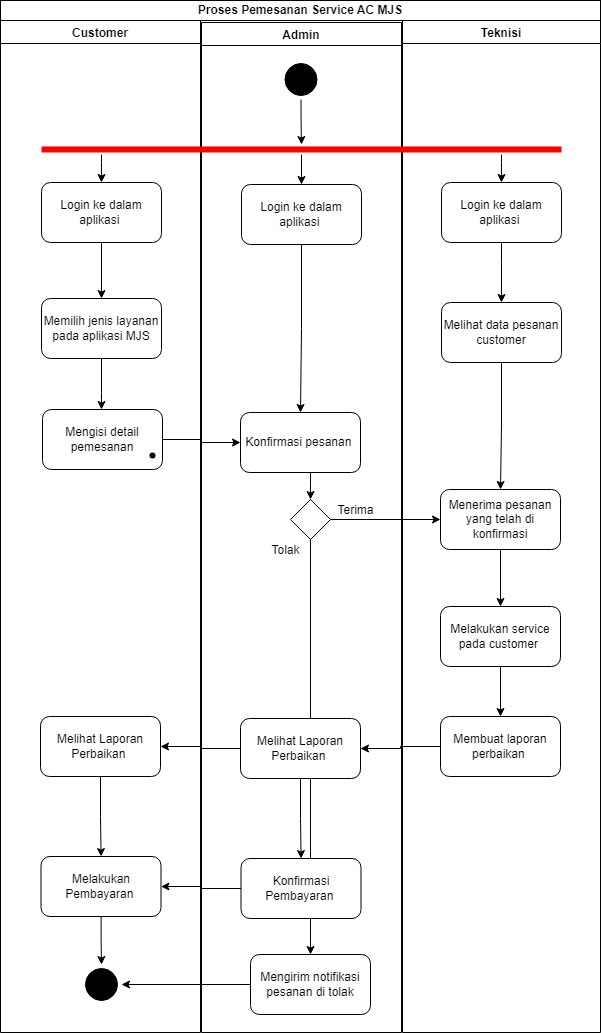

The diagram above was exported from draw.io. Its source (the exported page's mxGraphModel, read from the mxfile embedded in the PNG):
<mxGraphModel dx="2492" dy="892" grid="1" gridSize="10" guides="1" tooltips="1" connect="1" arrows="1" fold="1" page="1" pageScale="1" pageWidth="850" pageHeight="1100" math="0" shadow="0">
  <root>
    <mxCell id="0" />
    <mxCell id="1" parent="0" />
    <mxCell id="iJtU0D4w-M3HY6dXRSyw-10" value="Customer" style="swimlane;" parent="1" vertex="1">
      <mxGeometry x="80" y="48" width="200" height="1012" as="geometry" />
    </mxCell>
    <mxCell id="HLrhvfseF6AqwEFPuQZv-3" value="Memilih jenis layanan pada aplikasi MJS" style="rounded=1;whiteSpace=wrap;html=1;" parent="iJtU0D4w-M3HY6dXRSyw-10" vertex="1">
      <mxGeometry x="41" y="278" width="120" height="60" as="geometry" />
    </mxCell>
    <mxCell id="yx-Mja1Aw6arDfukMZmL-13" value="" style="edgeStyle=orthogonalEdgeStyle;rounded=0;orthogonalLoop=1;jettySize=auto;html=1;" edge="1" parent="iJtU0D4w-M3HY6dXRSyw-10" source="yx-Mja1Aw6arDfukMZmL-7" target="yx-Mja1Aw6arDfukMZmL-11">
      <mxGeometry relative="1" as="geometry" />
    </mxCell>
    <mxCell id="yx-Mja1Aw6arDfukMZmL-7" value="Melihat Laporan Perbaikan&amp;nbsp;" style="rounded=1;whiteSpace=wrap;html=1;" vertex="1" parent="iJtU0D4w-M3HY6dXRSyw-10">
      <mxGeometry x="40" y="696" width="120" height="60" as="geometry" />
    </mxCell>
    <mxCell id="yx-Mja1Aw6arDfukMZmL-49" value="" style="edgeStyle=orthogonalEdgeStyle;rounded=0;orthogonalLoop=1;jettySize=auto;html=1;" edge="1" parent="iJtU0D4w-M3HY6dXRSyw-10" source="yx-Mja1Aw6arDfukMZmL-11" target="yx-Mja1Aw6arDfukMZmL-48">
      <mxGeometry relative="1" as="geometry">
        <Array as="points">
          <mxPoint x="100" y="919" />
          <mxPoint x="101" y="919" />
        </Array>
      </mxGeometry>
    </mxCell>
    <mxCell id="yx-Mja1Aw6arDfukMZmL-11" value="Melakukan&lt;div&gt;Pembayaran&amp;nbsp;&lt;/div&gt;" style="rounded=1;whiteSpace=wrap;html=1;" vertex="1" parent="iJtU0D4w-M3HY6dXRSyw-10">
      <mxGeometry x="40.5" y="836" width="120" height="60" as="geometry" />
    </mxCell>
    <mxCell id="yx-Mja1Aw6arDfukMZmL-48" value="" style="ellipse;html=1;shape=startState;fillColor=#000000;strokeColor=#000000;" vertex="1" parent="iJtU0D4w-M3HY6dXRSyw-10">
      <mxGeometry x="81" y="944" width="40" height="40" as="geometry" />
    </mxCell>
    <mxCell id="yx-Mja1Aw6arDfukMZmL-60" value="Login ke dalam aplikasi&amp;nbsp;" style="rounded=1;whiteSpace=wrap;html=1;" vertex="1" parent="iJtU0D4w-M3HY6dXRSyw-10">
      <mxGeometry x="41" y="162" width="120" height="60" as="geometry" />
    </mxCell>
    <mxCell id="yx-Mja1Aw6arDfukMZmL-61" value="" style="edgeStyle=orthogonalEdgeStyle;rounded=0;orthogonalLoop=1;jettySize=auto;html=1;" edge="1" parent="iJtU0D4w-M3HY6dXRSyw-10" source="yx-Mja1Aw6arDfukMZmL-60" target="HLrhvfseF6AqwEFPuQZv-3">
      <mxGeometry relative="1" as="geometry" />
    </mxCell>
    <mxCell id="iJtU0D4w-M3HY6dXRSyw-12" value="Teknisi" style="swimlane;" parent="1" vertex="1">
      <mxGeometry x="482" y="48" width="198" height="1012" as="geometry" />
    </mxCell>
    <mxCell id="iJtU0D4w-M3HY6dXRSyw-11" value="Admin" style="swimlane;" parent="iJtU0D4w-M3HY6dXRSyw-12" vertex="1">
      <mxGeometry x="-201" y="2" width="200" height="1010" as="geometry" />
    </mxCell>
    <mxCell id="yx-Mja1Aw6arDfukMZmL-71" value="" style="edgeStyle=orthogonalEdgeStyle;rounded=0;orthogonalLoop=1;jettySize=auto;html=1;entryX=0.5;entryY=0;entryDx=0;entryDy=0;" edge="1" parent="iJtU0D4w-M3HY6dXRSyw-11" source="yx-Mja1Aw6arDfukMZmL-37" target="yx-Mja1Aw6arDfukMZmL-72">
      <mxGeometry relative="1" as="geometry">
        <mxPoint x="109" y="587" as="targetPoint" />
      </mxGeometry>
    </mxCell>
    <mxCell id="yx-Mja1Aw6arDfukMZmL-53" value="" style="edgeStyle=orthogonalEdgeStyle;rounded=0;orthogonalLoop=1;jettySize=auto;html=1;" edge="1" parent="iJtU0D4w-M3HY6dXRSyw-11" source="HLrhvfseF6AqwEFPuQZv-5" target="yx-Mja1Aw6arDfukMZmL-37">
      <mxGeometry relative="1" as="geometry">
        <Array as="points">
          <mxPoint x="109" y="462" />
          <mxPoint x="109" y="462" />
        </Array>
      </mxGeometry>
    </mxCell>
    <mxCell id="HLrhvfseF6AqwEFPuQZv-5" value="Konfirmasi pesanan&amp;nbsp;" style="rounded=1;whiteSpace=wrap;html=1;" parent="iJtU0D4w-M3HY6dXRSyw-11" vertex="1">
      <mxGeometry x="39" y="390" width="120" height="60" as="geometry" />
    </mxCell>
    <mxCell id="yx-Mja1Aw6arDfukMZmL-10" value="" style="edgeStyle=orthogonalEdgeStyle;rounded=0;orthogonalLoop=1;jettySize=auto;html=1;" edge="1" parent="iJtU0D4w-M3HY6dXRSyw-11" source="yx-Mja1Aw6arDfukMZmL-2" target="yx-Mja1Aw6arDfukMZmL-9">
      <mxGeometry relative="1" as="geometry" />
    </mxCell>
    <mxCell id="yx-Mja1Aw6arDfukMZmL-2" value="Melihat Laporan Perbaikan&amp;nbsp;" style="rounded=1;whiteSpace=wrap;html=1;" vertex="1" parent="iJtU0D4w-M3HY6dXRSyw-11">
      <mxGeometry x="39" y="696" width="120" height="60" as="geometry" />
    </mxCell>
    <mxCell id="yx-Mja1Aw6arDfukMZmL-9" value="Konfirmasi Pembayaran&amp;nbsp;" style="rounded=1;whiteSpace=wrap;html=1;" vertex="1" parent="iJtU0D4w-M3HY6dXRSyw-11">
      <mxGeometry x="39.5" y="836" width="120" height="60" as="geometry" />
    </mxCell>
    <mxCell id="yx-Mja1Aw6arDfukMZmL-63" value="" style="edgeStyle=orthogonalEdgeStyle;rounded=0;orthogonalLoop=1;jettySize=auto;html=1;" edge="1" parent="iJtU0D4w-M3HY6dXRSyw-11" source="yx-Mja1Aw6arDfukMZmL-22" target="HLrhvfseF6AqwEFPuQZv-2">
      <mxGeometry relative="1" as="geometry" />
    </mxCell>
    <mxCell id="yx-Mja1Aw6arDfukMZmL-22" value="" style="shape=line;html=1;strokeWidth=6;strokeColor=#ff0000;" vertex="1" parent="iJtU0D4w-M3HY6dXRSyw-11">
      <mxGeometry x="-160" y="122" width="520" height="10" as="geometry" />
    </mxCell>
    <mxCell id="yx-Mja1Aw6arDfukMZmL-66" value="" style="edgeStyle=orthogonalEdgeStyle;rounded=0;orthogonalLoop=1;jettySize=auto;html=1;" edge="1" parent="iJtU0D4w-M3HY6dXRSyw-11" source="yx-Mja1Aw6arDfukMZmL-17" target="yx-Mja1Aw6arDfukMZmL-22">
      <mxGeometry relative="1" as="geometry" />
    </mxCell>
    <mxCell id="yx-Mja1Aw6arDfukMZmL-17" value="" style="ellipse;html=1;shape=startState;fillColor=#000000;strokeColor=#000000;" vertex="1" parent="iJtU0D4w-M3HY6dXRSyw-11">
      <mxGeometry x="79.5" y="37" width="40" height="40" as="geometry" />
    </mxCell>
    <mxCell id="HLrhvfseF6AqwEFPuQZv-2" value="Login ke dalam aplikasi&amp;nbsp;" style="rounded=1;whiteSpace=wrap;html=1;" parent="iJtU0D4w-M3HY6dXRSyw-11" vertex="1">
      <mxGeometry x="40" y="162" width="120" height="60" as="geometry" />
    </mxCell>
    <mxCell id="yx-Mja1Aw6arDfukMZmL-43" value="" style="edgeStyle=orthogonalEdgeStyle;rounded=0;orthogonalLoop=1;jettySize=auto;html=1;" edge="1" parent="iJtU0D4w-M3HY6dXRSyw-11" source="yx-Mja1Aw6arDfukMZmL-37" target="yEy-MknnyMm76p0GIoAl-3">
      <mxGeometry relative="1" as="geometry" />
    </mxCell>
    <mxCell id="yx-Mja1Aw6arDfukMZmL-37" value="" style="rhombus;whiteSpace=wrap;html=1;" vertex="1" parent="iJtU0D4w-M3HY6dXRSyw-11">
      <mxGeometry x="89" y="477" width="40" height="40" as="geometry" />
    </mxCell>
    <mxCell id="yEy-MknnyMm76p0GIoAl-3" value="Menerima pesanan yang telah di konfirmasi" style="rounded=1;whiteSpace=wrap;html=1;" vertex="1" parent="iJtU0D4w-M3HY6dXRSyw-11">
      <mxGeometry x="239" y="467" width="120" height="60" as="geometry" />
    </mxCell>
    <mxCell id="yx-Mja1Aw6arDfukMZmL-55" value="Terima" style="text;html=1;align=center;verticalAlign=middle;whiteSpace=wrap;rounded=0;" vertex="1" parent="iJtU0D4w-M3HY6dXRSyw-11">
      <mxGeometry x="129" y="477" width="50.5" height="22" as="geometry" />
    </mxCell>
    <mxCell id="yx-Mja1Aw6arDfukMZmL-56" value="Tolak" style="text;html=1;align=center;verticalAlign=middle;whiteSpace=wrap;rounded=0;" vertex="1" parent="iJtU0D4w-M3HY6dXRSyw-11">
      <mxGeometry x="59" y="517" width="50.5" height="22" as="geometry" />
    </mxCell>
    <mxCell id="yx-Mja1Aw6arDfukMZmL-68" value="" style="edgeStyle=orthogonalEdgeStyle;rounded=0;orthogonalLoop=1;jettySize=auto;html=1;entryX=0.5;entryY=0;entryDx=0;entryDy=0;" edge="1" parent="iJtU0D4w-M3HY6dXRSyw-11" source="HLrhvfseF6AqwEFPuQZv-2" target="HLrhvfseF6AqwEFPuQZv-5">
      <mxGeometry relative="1" as="geometry">
        <mxPoint x="488.9999999999998" y="252" as="targetPoint" />
      </mxGeometry>
    </mxCell>
    <mxCell id="yx-Mja1Aw6arDfukMZmL-72" value="Mengirim notifikasi pesanan di tolak" style="rounded=1;whiteSpace=wrap;html=1;" vertex="1" parent="iJtU0D4w-M3HY6dXRSyw-11">
      <mxGeometry x="49" y="932" width="120" height="60" as="geometry" />
    </mxCell>
    <mxCell id="yx-Mja1Aw6arDfukMZmL-34" value="" style="edgeStyle=orthogonalEdgeStyle;rounded=0;orthogonalLoop=1;jettySize=auto;html=1;" edge="1" parent="iJtU0D4w-M3HY6dXRSyw-12" source="yEy-MknnyMm76p0GIoAl-3" target="yEy-MknnyMm76p0GIoAl-4">
      <mxGeometry relative="1" as="geometry" />
    </mxCell>
    <mxCell id="yx-Mja1Aw6arDfukMZmL-39" value="" style="edgeStyle=orthogonalEdgeStyle;rounded=0;orthogonalLoop=1;jettySize=auto;html=1;" edge="1" parent="iJtU0D4w-M3HY6dXRSyw-12" source="yEy-MknnyMm76p0GIoAl-4" target="yEy-MknnyMm76p0GIoAl-5">
      <mxGeometry relative="1" as="geometry" />
    </mxCell>
    <mxCell id="yEy-MknnyMm76p0GIoAl-4" value="Melakukan service pada customer&amp;nbsp;" style="rounded=1;whiteSpace=wrap;html=1;" vertex="1" parent="iJtU0D4w-M3HY6dXRSyw-12">
      <mxGeometry x="38" y="586" width="120" height="60" as="geometry" />
    </mxCell>
    <mxCell id="yx-Mja1Aw6arDfukMZmL-46" value="" style="edgeStyle=orthogonalEdgeStyle;rounded=0;orthogonalLoop=1;jettySize=auto;html=1;" edge="1" parent="iJtU0D4w-M3HY6dXRSyw-12" source="yEy-MknnyMm76p0GIoAl-5" target="yx-Mja1Aw6arDfukMZmL-2">
      <mxGeometry relative="1" as="geometry" />
    </mxCell>
    <mxCell id="yEy-MknnyMm76p0GIoAl-5" value="Membuat laporan perbaikan&amp;nbsp;" style="rounded=1;whiteSpace=wrap;html=1;" vertex="1" parent="iJtU0D4w-M3HY6dXRSyw-12">
      <mxGeometry x="38" y="696" width="120" height="60" as="geometry" />
    </mxCell>
    <mxCell id="yx-Mja1Aw6arDfukMZmL-30" value="" style="edgeStyle=orthogonalEdgeStyle;rounded=0;orthogonalLoop=1;jettySize=auto;html=1;entryX=0.5;entryY=0;entryDx=0;entryDy=0;exitX=0.5;exitY=1;exitDx=0;exitDy=0;" edge="1" parent="iJtU0D4w-M3HY6dXRSyw-12" source="yx-Mja1Aw6arDfukMZmL-59" target="yx-Mja1Aw6arDfukMZmL-32">
      <mxGeometry relative="1" as="geometry">
        <mxPoint x="100" y="277" as="targetPoint" />
        <Array as="points">
          <mxPoint x="99" y="242" />
          <mxPoint x="99" y="242" />
        </Array>
      </mxGeometry>
    </mxCell>
    <mxCell id="yx-Mja1Aw6arDfukMZmL-33" value="" style="edgeStyle=orthogonalEdgeStyle;rounded=0;orthogonalLoop=1;jettySize=auto;html=1;" edge="1" parent="iJtU0D4w-M3HY6dXRSyw-12" source="yx-Mja1Aw6arDfukMZmL-32" target="yEy-MknnyMm76p0GIoAl-3">
      <mxGeometry relative="1" as="geometry" />
    </mxCell>
    <mxCell id="yx-Mja1Aw6arDfukMZmL-32" value="Melihat data pesanan customer" style="rounded=1;whiteSpace=wrap;html=1;" vertex="1" parent="iJtU0D4w-M3HY6dXRSyw-12">
      <mxGeometry x="39" y="282" width="120" height="60" as="geometry" />
    </mxCell>
    <mxCell id="yx-Mja1Aw6arDfukMZmL-59" value="Login ke dalam aplikasi&amp;nbsp;" style="rounded=1;whiteSpace=wrap;html=1;" vertex="1" parent="iJtU0D4w-M3HY6dXRSyw-12">
      <mxGeometry x="39" y="162" width="120" height="60" as="geometry" />
    </mxCell>
    <mxCell id="yx-Mja1Aw6arDfukMZmL-65" value="" style="edgeStyle=orthogonalEdgeStyle;rounded=0;orthogonalLoop=1;jettySize=auto;html=1;entryX=0.5;entryY=0;entryDx=0;entryDy=0;" edge="1" parent="iJtU0D4w-M3HY6dXRSyw-12" source="yx-Mja1Aw6arDfukMZmL-22" target="yx-Mja1Aw6arDfukMZmL-59">
      <mxGeometry relative="1" as="geometry">
        <mxPoint x="439" y="127" as="targetPoint" />
        <Array as="points">
          <mxPoint x="99" y="142" />
          <mxPoint x="99" y="142" />
        </Array>
      </mxGeometry>
    </mxCell>
    <mxCell id="HLrhvfseF6AqwEFPuQZv-11" value="" style="edgeStyle=orthogonalEdgeStyle;rounded=0;orthogonalLoop=1;jettySize=auto;html=1;" parent="1" source="HLrhvfseF6AqwEFPuQZv-4" target="HLrhvfseF6AqwEFPuQZv-5" edge="1">
      <mxGeometry relative="1" as="geometry" />
    </mxCell>
    <mxCell id="HLrhvfseF6AqwEFPuQZv-4" value="Mengisi detail pemesanan" style="rounded=1;whiteSpace=wrap;html=1;" parent="1" vertex="1">
      <mxGeometry x="122" y="437" width="120" height="60" as="geometry" />
    </mxCell>
    <mxCell id="HLrhvfseF6AqwEFPuQZv-10" value="" style="edgeStyle=orthogonalEdgeStyle;rounded=0;orthogonalLoop=1;jettySize=auto;html=1;" parent="1" source="HLrhvfseF6AqwEFPuQZv-3" target="HLrhvfseF6AqwEFPuQZv-4" edge="1">
      <mxGeometry relative="1" as="geometry">
        <Array as="points">
          <mxPoint x="181" y="420" />
          <mxPoint x="181" y="420" />
        </Array>
      </mxGeometry>
    </mxCell>
    <mxCell id="yx-Mja1Aw6arDfukMZmL-8" value="" style="edgeStyle=orthogonalEdgeStyle;rounded=0;orthogonalLoop=1;jettySize=auto;html=1;" edge="1" parent="1" source="yx-Mja1Aw6arDfukMZmL-2" target="yx-Mja1Aw6arDfukMZmL-7">
      <mxGeometry relative="1" as="geometry" />
    </mxCell>
    <mxCell id="yx-Mja1Aw6arDfukMZmL-12" value="" style="edgeStyle=orthogonalEdgeStyle;rounded=0;orthogonalLoop=1;jettySize=auto;html=1;" edge="1" parent="1" source="yx-Mja1Aw6arDfukMZmL-9" target="yx-Mja1Aw6arDfukMZmL-11">
      <mxGeometry relative="1" as="geometry" />
    </mxCell>
    <mxCell id="yx-Mja1Aw6arDfukMZmL-14" value="" style="shape=waypoint;sketch=0;fillStyle=solid;size=6;pointerEvents=1;points=[];fillColor=none;resizable=0;rotatable=0;perimeter=centerPerimeter;snapToPoint=1;" vertex="1" parent="1">
      <mxGeometry x="222" y="473" width="20" height="20" as="geometry" />
    </mxCell>
    <mxCell id="yx-Mja1Aw6arDfukMZmL-58" value="&lt;b&gt;Proses Pemesanan Service AC MJS&lt;/b&gt;" style="rounded=0;whiteSpace=wrap;html=1;" vertex="1" parent="1">
      <mxGeometry x="80" y="28" width="600" height="20" as="geometry" />
    </mxCell>
    <mxCell id="yx-Mja1Aw6arDfukMZmL-62" value="" style="edgeStyle=orthogonalEdgeStyle;rounded=0;orthogonalLoop=1;jettySize=auto;html=1;" edge="1" parent="1" source="yx-Mja1Aw6arDfukMZmL-22" target="yx-Mja1Aw6arDfukMZmL-60">
      <mxGeometry relative="1" as="geometry">
        <Array as="points">
          <mxPoint x="181" y="190" />
          <mxPoint x="181" y="190" />
        </Array>
      </mxGeometry>
    </mxCell>
    <mxCell id="yx-Mja1Aw6arDfukMZmL-73" value="" style="edgeStyle=orthogonalEdgeStyle;rounded=0;orthogonalLoop=1;jettySize=auto;html=1;" edge="1" parent="1" source="yx-Mja1Aw6arDfukMZmL-72" target="yx-Mja1Aw6arDfukMZmL-48">
      <mxGeometry relative="1" as="geometry" />
    </mxCell>
  </root>
</mxGraphModel>